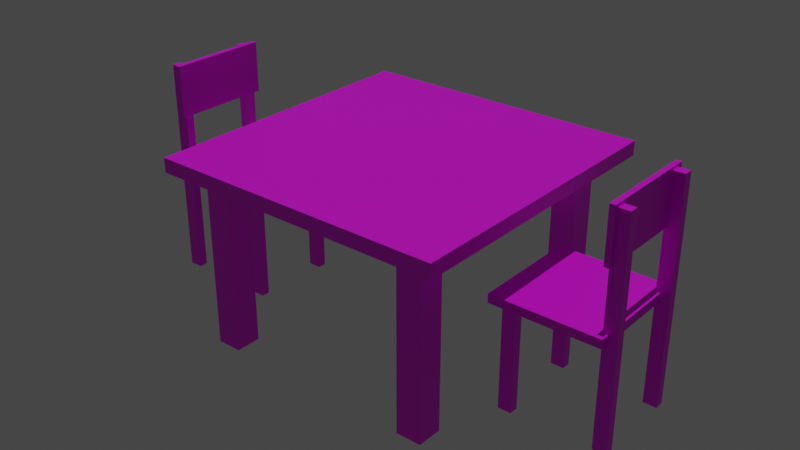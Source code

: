 # Source: background.blend  (saved by Blender 3.3.6; exported with 4.5.12 LTS)
import bpy
from mathutils import Matrix  # noqa: F401  (used for matrix-valued properties, if any)

bpy.ops.wm.read_factory_settings(use_empty=True)
scene = bpy.context.scene
scene.name = 'Scene'

# ---- collections
col_collection = bpy.data.collections.new('Collection'); scene.collection.children.link(col_collection)

# ---- images (referenced by path relative to the original .blend; pixels are not part of the script)
import os
ASSET_DIR = os.environ.get("B2B_ASSET_DIR", "")  # directory of the original .blend (textures are referenced by path, not embedded)
HERE = os.path.dirname(os.path.abspath(__file__))  # packed textures are extracted next to this script under _unpacked/

def load_image(name, relpath, width, height, colorspace="sRGB"):
    """Load a texture the original file referenced (path relative to the .blend, or extracted next to this script)."""
    p = next((c for c in (os.path.join(HERE, relpath), os.path.join(ASSET_DIR, relpath)) if relpath and os.path.exists(c)), "")
    if p:
        img = bpy.data.images.load(p, check_existing=True)
        img.name = name
    else:  # same state as the original file: an image datablock whose file is absent (Cycles renders it pink)
        img = bpy.data.images.new(name, width, height)
        img.source = "FILE"
        img.filepath = "//" + (relpath or name)
    img.colorspace_settings.name = colorspace
    return img
img_drveni_stol_jpg = load_image('drveni stol.jpg', 'drveni stol.jpg', 1024, 1024, 'sRGB')

# ---- materials (node trees are filled in below, after node groups)
mat_material_002 = bpy.data.materials.new('Material.002')
mat_material_002.use_transparent_shadow = False

# ---- material node trees
mat_material_002.use_nodes = True; mat_material_002.node_tree.nodes.clear()
_N = mat_material_002.node_tree.nodes; _L = mat_material_002.node_tree.links
n0 = _N.new('ShaderNodeBsdfPrincipled'); n0.name = 'Principled BSDF'; n0.location = (10, 300)
n0.distribution = 'GGX'
n0.subsurface_method = 'RANDOM_WALK_SKIN'
n0.inputs[3].default_value = 1.45
n0.inputs[27].default_value = (0.0, 0.0, 0.0, 1.0)
n0.inputs[28].default_value = 1.0
n1 = _N.new('ShaderNodeOutputMaterial'); n1.name = 'Material Output'; n1.location = (300, 300)
n2 = _N.new('ShaderNodeTexImage'); n2.name = 'Image Texture'; n2.location = (-280, 270)
n2.image = img_drveni_stol_jpg
_L.new(n0.outputs[0], n1.inputs[0])
_L.new(n2.outputs[0], n0.inputs[0])
n1.is_active_output = True

# ---- world
world_world = bpy.data.worlds.new('World'); scene.world = world_world
world_world.use_nodes = True; world_world.node_tree.nodes.clear()
_N = world_world.node_tree.nodes; _L = world_world.node_tree.links
n0 = _N.new('ShaderNodeOutputWorld'); n0.name = 'World Output'; n0.location = (300, 300)
n1 = _N.new('ShaderNodeBackground'); n1.name = 'Background'; n1.location = (10, 300)
n1.inputs[0].default_value = (0.05088, 0.05088, 0.05088, 1.0)
_L.new(n1.outputs[0], n0.inputs[0])
n0.is_active_output = True
world_world.color = (0.05088, 0.05088, 0.05088)
world_world.use_sun_shadow = False
world_world.sun_shadow_jitter_overblur = 0.0

# ---- lights
light_sun = bpy.data.lights.new('Sun', 'SUN')
light_sun.transmission_factor = 0.0
light_sun.energy = 1.0
light_sun.shadow_soft_size = 0.125

# ---- meshes
me_cube_001 = bpy.data.meshes.new('Cube.001')
me_cube_001.from_pydata([(-1.0, -1.0, -1.0), (-1.0, -1.0, 1.0), (-1.0, 1.0, -1.0), (-1.0, 1.0, 1.0), (1.0, -1.0, -1.0), (1.0, -1.0, 1.0), (1.0, 1.0, -1.0), (1.0, 1.0, 1.0)], [], [(0, 1, 3, 2), (2, 3, 7, 6), (6, 7, 5, 4), (4, 5, 1, 0), (2, 6, 4, 0), (7, 3, 1, 5)])
_uv = me_cube_001.uv_layers.new(name='UVMap')
_uv.uv.foreach_set('vector', [0.6632, 0.8351, 0.5782, 0.8351, 0.5782, 0.3575, 0.6632, 0.3575, 0.2382, 0.8351, 0.1532, 0.8351, 0.1532, 0.3575, 0.2382, 0.3575, 0.3232, 0.8351, 0.2382, 0.8351, 0.2382, 0.3575, 0.3232, 0.3575, 0.4082, 0.8351, 0.3232, 0.8351, 0.3232, 0.3575, 0.4082, 0.3575, 0.4932, 0.3575, 0.4932, 0.8351, 0.4082, 0.8351, 0.4082, 0.3575, 0.5782, 0.3575, 0.5782, 0.8351, 0.4932, 0.8351, 0.4932, 0.3575])
me_cube_001.materials.append(mat_material_002)
me_cube_001.update()
me_cube_002 = bpy.data.meshes.new('Cube.002')
me_cube_002.from_pydata([(-1.0, -1.0, -1.0), (-1.0, -1.0, 1.0), (-1.0, 1.0, -1.0), (-1.0, 1.0, 1.0), (1.0, -1.0, -1.0), (1.0, -1.0, 1.0), (1.0, 1.0, -1.0), (1.0, 1.0, 1.0)], [], [(0, 1, 3, 2), (2, 3, 7, 6), (6, 7, 5, 4), (4, 5, 1, 0), (2, 6, 4, 0), (7, 3, 1, 5)])
_uv = me_cube_002.uv_layers.new(name='UVMap')
_uv.uv.foreach_set('vector', [0.355, 0.4063, 0.4614, 0.4063, 0.4614, 0.5127, 0.355, 0.5127, 0.355, 0.5127, 0.4614, 0.5127, 0.4614, 0.6191, 0.355, 0.6191, 0.355, 0.6191, 0.4614, 0.6191, 0.4614, 0.7254, 0.355, 0.7254, 0.355, 0.7254, 0.4614, 0.7254, 0.4614, 0.8318, 0.355, 0.8318, 0.2487, 0.6191, 0.355, 0.6191, 0.355, 0.7254, 0.2487, 0.7254, 0.4614, 0.6191, 0.5678, 0.6191, 0.5678, 0.7254, 0.4614, 0.7254])
me_cube_002.materials.append(mat_material_002)
me_cube_002.update()
me_cube_003 = bpy.data.meshes.new('Cube.003')
me_cube_003.from_pydata([(-1.0, -1.0, -1.0), (-1.0, -1.0, 1.0), (-1.0, 1.0, -1.0), (-1.0, 1.0, 1.0), (1.0, -1.0, -1.0), (1.0, -1.0, 1.0), (1.0, 1.0, -1.0), (1.0, 1.0, 1.0)], [], [(0, 1, 3, 2), (2, 3, 7, 6), (6, 7, 5, 4), (4, 5, 1, 0), (2, 6, 4, 0), (7, 3, 1, 5)])
_uv = me_cube_003.uv_layers.new(name='UVMap')
_uv.uv.foreach_set('vector', [0.3853, 0.444, 0.4783, 0.444, 0.4783, 0.537, 0.3853, 0.537, 0.3853, 0.537, 0.4783, 0.537, 0.4783, 0.6301, 0.3853, 0.6301, 0.3853, 0.6301, 0.4783, 0.6301, 0.4783, 0.7231, 0.3853, 0.7231, 0.3853, 0.7231, 0.4783, 0.7231, 0.4783, 0.8162, 0.3853, 0.8162, 0.2922, 0.6301, 0.3853, 0.6301, 0.3853, 0.7231, 0.2922, 0.7231, 0.4783, 0.6301, 0.5714, 0.6301, 0.5714, 0.7231, 0.4783, 0.7231])
me_cube_003.materials.append(mat_material_002)
me_cube_003.update()
me_cube_004 = bpy.data.meshes.new('Cube.004')
me_cube_004.from_pydata([(-1.0, -1.0, -1.0), (-1.0, -1.0, 1.0), (-1.0, 1.0, -1.0), (-1.0, 1.0, 1.0), (1.0, -1.0, -1.0), (1.0, -1.0, 1.0), (1.0, 1.0, -1.0), (1.0, 1.0, 1.0)], [], [(0, 1, 3, 2), (2, 3, 7, 6), (6, 7, 5, 4), (4, 5, 1, 0), (2, 6, 4, 0), (7, 3, 1, 5)])
_uv = me_cube_004.uv_layers.new(name='UVMap')
_uv.uv.foreach_set('vector', [0.3859, 0.4075, 0.4752, 0.4075, 0.4752, 0.4968, 0.3859, 0.4968, 0.3859, 0.4968, 0.4752, 0.4968, 0.4752, 0.586, 0.3859, 0.586, 0.3859, 0.586, 0.4752, 0.586, 0.4752, 0.6752, 0.3859, 0.6752, 0.3859, 0.6752, 0.4752, 0.6752, 0.4752, 0.7644, 0.3859, 0.7644, 0.2967, 0.586, 0.3859, 0.586, 0.3859, 0.6752, 0.2967, 0.6752, 0.4752, 0.586, 0.5644, 0.586, 0.5644, 0.6752, 0.4752, 0.6752])
me_cube_004.materials.append(mat_material_002)
me_cube_004.update()
me_cube_005 = bpy.data.meshes.new('Cube.005')
me_cube_005.from_pydata([(-1.0, -1.0, -1.0), (-1.0, -1.0, 1.0), (-1.0, 1.0, -1.0), (-1.0, 1.0, 1.0), (1.0, -1.0, -1.0), (1.0, -1.0, 1.0), (1.0, 1.0, -1.0), (1.0, 1.0, 1.0)], [], [(0, 1, 3, 2), (2, 3, 7, 6), (6, 7, 5, 4), (4, 5, 1, 0), (2, 6, 4, 0), (7, 3, 1, 5)])
_uv = me_cube_005.uv_layers.new(name='UVMap')
_uv.uv.foreach_set('vector', [0.3726, 0.3896, 0.4686, 0.3896, 0.4686, 0.4856, 0.3726, 0.4856, 0.3726, 0.4856, 0.4686, 0.4856, 0.4686, 0.5816, 0.3726, 0.5816, 0.3726, 0.5816, 0.4686, 0.5816, 0.4686, 0.6776, 0.3726, 0.6776, 0.3726, 0.6776, 0.4686, 0.6776, 0.4686, 0.7735, 0.3726, 0.7735, 0.2767, 0.5816, 0.3726, 0.5816, 0.3726, 0.6776, 0.2767, 0.6776, 0.4686, 0.5816, 0.5646, 0.5816, 0.5646, 0.6776, 0.4686, 0.6776])
me_cube_005.materials.append(mat_material_002)
me_cube_005.update()
me_cube_007 = bpy.data.meshes.new('Cube.007')
me_cube_007.from_pydata([(-1.0, -1.0, -1.0), (-1.0, -1.0, 1.0), (-1.0, 1.0, -1.0), (-1.0, 1.0, 1.0), (1.0, -1.0, -1.0), (1.0, -1.0, 1.0), (1.0, 1.0, -1.0), (1.0, 1.0, 1.0)], [], [(0, 1, 3, 2), (2, 3, 7, 6), (6, 7, 5, 4), (4, 5, 1, 0), (2, 6, 4, 0), (7, 3, 1, 5)])
_uv = me_cube_007.uv_layers.new(name='UVMap')
_uv.uv.foreach_set('vector', [0.271, 0.3671, 0.3793, 0.3671, 0.3793, 0.4754, 0.271, 0.4754, 0.271, 0.4754, 0.3793, 0.4754, 0.3793, 0.5838, 0.271, 0.5838, 0.271, 0.5838, 0.3793, 0.5838, 0.3793, 0.6921, 0.271, 0.6921, 0.271, 0.6921, 0.3793, 0.6921, 0.3793, 0.8005, 0.271, 0.8005, 0.1626, 0.5838, 0.271, 0.5838, 0.271, 0.6921, 0.1626, 0.6921, 0.3793, 0.5838, 0.4877, 0.5838, 0.4877, 0.6921, 0.3793, 0.6921])
me_cube_007.materials.append(mat_material_002)
me_cube_007.update()
me_cube_008 = bpy.data.meshes.new('Cube.008')
me_cube_008.from_pydata([(-1.0, -1.0, -1.0), (-1.0, -1.0, 1.0), (-1.0, 1.0, -1.0), (-1.0, 1.0, 1.0), (1.0, -1.0, -1.0), (1.0, -1.0, 1.0), (1.0, 1.0, -1.0), (1.0, 1.0, 1.0)], [], [(0, 1, 3, 2), (2, 3, 7, 6), (6, 7, 5, 4), (4, 5, 1, 0), (2, 6, 4, 0), (7, 3, 1, 5)])
_uv = me_cube_008.uv_layers.new(name='UVMap')
_uv.uv.foreach_set('vector', [0.3053, 0.8292, 0.5211, 0.8292, 0.5211, 0.6128, 0.3053, 0.6128, 0.3053, 0.6128, 0.5211, 0.6128, 0.5211, 0.3986, 0.3053, 0.3986, 0.3053, 0.3986, 0.5211, 0.3986, 0.5211, 0.6143, 0.3053, 0.6143, 0.3053, 0.6143, 0.5211, 0.6143, 0.5211, 0.83, 0.3053, 0.83, 0.0896, 0.3986, 0.3053, 0.3986, 0.3053, 0.6143, 0.0896, 0.6143, 0.5211, 0.3986, 0.7368, 0.3986, 0.7368, 0.6143, 0.5211, 0.6143])
me_cube_008.materials.append(mat_material_002)
me_cube_008.update()
me_cube_009 = bpy.data.meshes.new('Cube.009')
me_cube_009.from_pydata([(-1.0, -1.0, -1.0), (-1.0, -1.0, 1.0), (-1.0, 1.0, -1.0), (-1.0, 1.0, 1.0), (1.0, -1.0, -1.0), (1.0, -1.0, 1.0), (1.0, 1.0, -1.0), (1.0, 1.0, 1.0)], [], [(0, 1, 3, 2), (2, 3, 7, 6), (6, 7, 5, 4), (4, 5, 1, 0), (2, 6, 4, 0), (7, 3, 1, 5)])
_uv = me_cube_009.uv_layers.new(name='UVMap')
_uv.uv.foreach_set('vector', [0.3524, 0.3804, 0.4541, 0.3804, 0.4541, 0.4821, 0.3524, 0.4821, 0.3524, 0.4821, 0.4541, 0.4821, 0.4541, 0.5838, 0.3524, 0.5838, 0.3524, 0.5838, 0.4541, 0.5838, 0.4541, 0.6855, 0.3524, 0.6855, 0.3524, 0.6855, 0.4541, 0.6855, 0.4541, 0.7872, 0.3524, 0.7872, 0.2507, 0.5838, 0.3524, 0.5838, 0.3524, 0.6855, 0.2507, 0.6855, 0.4541, 0.5838, 0.5558, 0.5838, 0.5558, 0.6855, 0.4541, 0.6855])
me_cube_009.materials.append(mat_material_002)
me_cube_009.update()
me_cube_010 = bpy.data.meshes.new('Cube.010')
me_cube_010.from_pydata([(-1.0, -1.0, -1.0), (-1.0, -1.0, 1.0), (-1.0, 1.0, -1.0), (-1.0, 1.0, 1.0), (1.0, -1.0, -1.0), (1.0, -1.0, 1.0), (1.0, 1.0, -1.0), (1.0, 1.0, 1.0)], [], [(0, 1, 3, 2), (2, 3, 7, 6), (6, 7, 5, 4), (4, 5, 1, 0), (2, 6, 4, 0), (7, 3, 1, 5)])
_uv = me_cube_010.uv_layers.new(name='UVMap')
_uv.uv.foreach_set('vector', [0.4143, 0.3632, 0.5312, 0.3632, 0.5312, 0.4801, 0.4143, 0.4801, 0.4143, 0.4801, 0.5312, 0.4801, 0.5312, 0.597, 0.4143, 0.597, 0.4143, 0.597, 0.5312, 0.597, 0.5312, 0.7139, 0.4143, 0.7139, 0.4143, 0.7139, 0.5312, 0.7139, 0.5312, 0.8308, 0.4143, 0.8308, 0.2974, 0.597, 0.4143, 0.597, 0.4143, 0.7139, 0.2974, 0.7139, 0.5312, 0.597, 0.6481, 0.597, 0.6481, 0.7139, 0.5312, 0.7139])
me_cube_010.materials.append(mat_material_002)
me_cube_010.update()
me_cube_011 = bpy.data.meshes.new('Cube.011')
me_cube_011.from_pydata([(-1.0, -1.0, -1.0), (-1.0, -1.0, 1.0), (-1.0, 1.0, -1.0), (-1.0, 1.0, 1.0), (1.0, -1.0, -1.0), (1.0, -1.0, 1.0), (1.0, 1.0, -1.0), (1.0, 1.0, 1.0)], [], [(0, 1, 3, 2), (2, 3, 7, 6), (6, 7, 5, 4), (4, 5, 1, 0), (2, 6, 4, 0), (7, 3, 1, 5)])
_uv = me_cube_011.uv_layers.new(name='UVMap')
_uv.uv.foreach_set('vector', [0.443, 0.4038, 0.5396, 0.4038, 0.5396, 0.5004, 0.443, 0.5004, 0.443, 0.5004, 0.5396, 0.5004, 0.5396, 0.597, 0.443, 0.597, 0.443, 0.597, 0.5396, 0.597, 0.5396, 0.6936, 0.443, 0.6936, 0.443, 0.6936, 0.5396, 0.6936, 0.5396, 0.7902, 0.443, 0.7902, 0.3464, 0.597, 0.443, 0.597, 0.443, 0.6936, 0.3464, 0.6936, 0.5396, 0.597, 0.6362, 0.597, 0.6362, 0.6936, 0.5396, 0.6936])
me_cube_011.materials.append(mat_material_002)
me_cube_011.update()
me_cube_012 = bpy.data.meshes.new('Cube.012')
me_cube_012.from_pydata([(-1.0, -1.0, -1.0), (-1.0, -1.0, 1.0), (-1.0, 1.0, -1.0), (-1.0, 1.0, 1.0), (1.0, -1.0, -1.0), (1.0, -1.0, 1.0), (1.0, 1.0, -1.0), (1.0, 1.0, 1.0)], [], [(0, 1, 3, 2), (2, 3, 7, 6), (6, 7, 5, 4), (4, 5, 1, 0), (2, 6, 4, 0), (7, 3, 1, 5)])
_uv = me_cube_012.uv_layers.new(name='UVMap')
_uv.uv.foreach_set('vector', [0.35, 0.3667, 0.4541, 0.3667, 0.4541, 0.4709, 0.35, 0.4709, 0.35, 0.4709, 0.4541, 0.4709, 0.4541, 0.575, 0.35, 0.575, 0.35, 0.575, 0.4541, 0.575, 0.4541, 0.6791, 0.35, 0.6791, 0.35, 0.6791, 0.4541, 0.6791, 0.4541, 0.7832, 0.35, 0.7832, 0.2459, 0.575, 0.35, 0.575, 0.35, 0.6791, 0.2459, 0.6791, 0.4541, 0.575, 0.5582, 0.575, 0.5582, 0.6791, 0.4541, 0.6791])
me_cube_012.materials.append(mat_material_002)
me_cube_012.update()
me_cube_014 = bpy.data.meshes.new('Cube.014')
me_cube_014.from_pydata([(-1.0, -1.0, -1.0), (-1.0, -1.0, 1.0), (-1.0, 1.0, -1.0), (-1.0, 1.0, 1.0), (1.0, -1.0, -1.0), (1.0, -1.0, 1.0), (1.0, 1.0, -1.0), (1.0, 1.0, 1.0)], [], [(0, 1, 3, 2), (2, 3, 7, 6), (6, 7, 5, 4), (4, 5, 1, 0), (2, 6, 4, 0), (7, 3, 1, 5)])
_uv = me_cube_014.uv_layers.new(name='UVMap')
_uv.uv.foreach_set('vector', [0.1758, 0.3575, 0.2934, 0.3575, 0.2934, 0.4751, 0.1758, 0.4751, 0.1758, 0.4751, 0.2934, 0.4751, 0.2934, 0.5926, 0.1758, 0.5926, 0.1758, 0.5926, 0.2934, 0.5926, 0.2934, 0.7101, 0.1758, 0.7101, 0.1758, 0.7101, 0.2934, 0.7101, 0.2934, 0.8277, 0.1758, 0.8277, 0.05828, 0.5926, 0.1758, 0.5926, 0.1758, 0.7101, 0.05828, 0.7101, 0.2934, 0.5926, 0.4109, 0.5926, 0.4109, 0.7101, 0.2934, 0.7101])
me_cube_014.materials.append(mat_material_002)
me_cube_014.update()
me_cube_015 = bpy.data.meshes.new('Cube.015')
me_cube_015.from_pydata([(-1.0, -1.0, -1.0), (-1.0, -1.0, 1.0), (-1.0, 1.0, -1.0), (-1.0, 1.0, 1.0), (1.0, -1.0, -1.0), (1.0, -1.0, 1.0), (1.0, 1.0, -1.0), (1.0, 1.0, 1.0)], [], [(0, 1, 3, 2), (2, 3, 7, 6), (6, 7, 5, 4), (4, 5, 1, 0), (2, 6, 4, 0), (7, 3, 1, 5)])
_uv = me_cube_015.uv_layers.new(name='UVMap')
_uv.uv.foreach_set('vector', [0.5264, 0.3664, 0.6373, 0.3664, 0.6373, 0.4773, 0.5264, 0.4773, 0.5264, 0.4773, 0.6373, 0.4773, 0.6373, 0.5882, 0.5264, 0.5882, 0.5264, 0.5882, 0.6373, 0.5882, 0.6373, 0.6991, 0.5264, 0.6991, 0.5264, 0.6991, 0.6373, 0.6991, 0.6373, 0.81, 0.5264, 0.81, 0.4155, 0.5882, 0.5264, 0.5882, 0.5264, 0.6991, 0.4155, 0.6991, 0.6373, 0.5882, 0.7482, 0.5882, 0.7482, 0.6991, 0.6373, 0.6991])
me_cube_015.materials.append(mat_material_002)
me_cube_015.update()
me_cube_016 = bpy.data.meshes.new('Cube.016')
me_cube_016.from_pydata([(-1.0, -1.0, -1.0), (-1.0, -1.0, 1.0), (-1.0, 1.0, -1.0), (-1.0, 1.0, 1.0), (1.0, -1.0, -1.0), (1.0, -1.0, 1.0), (1.0, 1.0, -1.0), (1.0, 1.0, 1.0)], [], [(0, 1, 3, 2), (2, 3, 7, 6), (6, 7, 5, 4), (4, 5, 1, 0), (2, 6, 4, 0), (7, 3, 1, 5)])
_uv = me_cube_016.uv_layers.new(name='UVMap')
_uv.uv.foreach_set('vector', [0.1634, 0.4182, 0.2562, 0.4182, 0.2562, 0.5109, 0.1634, 0.5109, 0.1634, 0.5109, 0.2562, 0.5109, 0.2562, 0.6036, 0.1634, 0.6036, 0.1634, 0.6036, 0.2562, 0.6036, 0.2562, 0.6963, 0.1634, 0.6963, 0.1634, 0.6963, 0.2562, 0.6963, 0.2562, 0.7891, 0.1634, 0.7891, 0.07073, 0.6036, 0.1634, 0.6036, 0.1634, 0.6963, 0.07073, 0.6963, 0.2562, 0.6036, 0.3489, 0.6036, 0.3489, 0.6963, 0.2562, 0.6963])
me_cube_016.materials.append(mat_material_002)
me_cube_016.update()
me_cube_017 = bpy.data.meshes.new('Cube.017')
me_cube_017.from_pydata([(-1.0, -1.0, -1.0), (-1.0, -1.0, 1.0), (-1.0, 1.0, -1.0), (-1.0, 1.0, 1.0), (1.0, -1.0, -1.0), (1.0, -1.0, 1.0), (1.0, 1.0, -1.0), (1.0, 1.0, 1.0)], [], [(0, 1, 3, 2), (2, 3, 7, 6), (6, 7, 5, 4), (4, 5, 1, 0), (2, 6, 4, 0), (7, 3, 1, 5)])
_uv = me_cube_017.uv_layers.new(name='UVMap')
_uv.uv.foreach_set('vector', [0.4048, 0.4219, 0.4935, 0.4219, 0.4935, 0.5106, 0.4048, 0.5106, 0.4048, 0.5106, 0.4935, 0.5106, 0.4935, 0.5992, 0.4048, 0.5992, 0.4048, 0.5992, 0.4935, 0.5992, 0.4935, 0.6878, 0.4048, 0.6878, 0.4048, 0.6878, 0.4935, 0.6878, 0.4935, 0.7765, 0.4048, 0.7765, 0.3162, 0.5992, 0.4048, 0.5992, 0.4048, 0.6878, 0.3162, 0.6878, 0.4935, 0.5992, 0.5821, 0.5992, 0.5821, 0.6878, 0.4935, 0.6878])
me_cube_017.materials.append(mat_material_002)
me_cube_017.update()
me_cube_018 = bpy.data.meshes.new('Cube.018')
me_cube_018.from_pydata([(-1.0, -1.0, -1.0), (-1.0, -1.0, 1.0), (-1.0, 1.0, -1.0), (-1.0, 1.0, 1.0), (1.0, -1.0, -1.0), (1.0, -1.0, 1.0), (1.0, 1.0, -1.0), (1.0, 1.0, 1.0)], [], [(0, 1, 3, 2), (2, 3, 7, 6), (6, 7, 5, 4), (4, 5, 1, 0), (2, 6, 4, 0), (7, 3, 1, 5)])
_uv = me_cube_018.uv_layers.new(name='UVMap')
_uv.uv.foreach_set('vector', [0.3896, 0.4113, 0.4814, 0.4113, 0.4814, 0.5031, 0.3896, 0.5031, 0.3896, 0.5031, 0.4814, 0.5031, 0.4814, 0.5948, 0.3896, 0.5948, 0.3896, 0.5948, 0.4814, 0.5948, 0.4814, 0.6866, 0.3896, 0.6866, 0.3896, 0.6866, 0.4814, 0.6866, 0.4814, 0.7783, 0.3896, 0.7783, 0.2979, 0.5948, 0.3896, 0.5948, 0.3896, 0.6866, 0.2979, 0.6866, 0.4814, 0.5948, 0.5731, 0.5948, 0.5731, 0.6866, 0.4814, 0.6866])
me_cube_018.materials.append(mat_material_002)
me_cube_018.update()
me_cube_019 = bpy.data.meshes.new('Cube.019')
me_cube_019.from_pydata([(-1.0, -1.0, -1.0), (-1.0, -1.0, 1.0), (-1.0, 1.0, -1.0), (-1.0, 1.0, 1.0), (1.0, -1.0, -1.0), (1.0, -1.0, 1.0), (1.0, 1.0, -1.0), (1.0, 1.0, 1.0)], [], [(0, 1, 3, 2), (2, 3, 7, 6), (6, 7, 5, 4), (4, 5, 1, 0), (2, 6, 4, 0), (7, 3, 1, 5)])
_uv = me_cube_019.uv_layers.new(name='UVMap')
_uv.uv.foreach_set('vector', [0.3815, 0.3853, 0.4796, 0.3853, 0.4796, 0.4834, 0.3815, 0.4834, 0.3815, 0.4834, 0.4796, 0.4834, 0.4796, 0.5816, 0.3815, 0.5816, 0.3815, 0.5816, 0.4796, 0.5816, 0.4796, 0.6797, 0.3815, 0.6797, 0.3815, 0.6797, 0.4796, 0.6797, 0.4796, 0.7779, 0.3815, 0.7779, 0.2833, 0.5816, 0.3815, 0.5816, 0.3815, 0.6797, 0.2833, 0.6797, 0.4796, 0.5816, 0.5778, 0.5816, 0.5778, 0.6797, 0.4796, 0.6797])
me_cube_019.materials.append(mat_material_002)
me_cube_019.update()

# ---- objects
ob_stol = bpy.data.objects.new('stol', me_cube_001)
ob_cube_001 = bpy.data.objects.new('Cube.001', me_cube_002)
ob_cube_002 = bpy.data.objects.new('Cube.002', me_cube_003)
ob_cube_003 = bpy.data.objects.new('Cube.003', me_cube_004)
ob_cube_004 = bpy.data.objects.new('Cube.004', me_cube_005)
ob_stolica1 = bpy.data.objects.new('stolica1', me_cube_007)
ob_cube_006 = bpy.data.objects.new('Cube.006', me_cube_008)
ob_cube_007 = bpy.data.objects.new('Cube.007', me_cube_009)
ob_cube_008 = bpy.data.objects.new('Cube.008', me_cube_010)
ob_cube_009 = bpy.data.objects.new('Cube.009', me_cube_011)
ob_cube_010 = bpy.data.objects.new('Cube.010', me_cube_012)
ob_stolica2 = bpy.data.objects.new('stolica2', me_cube_014)
ob_cube_005 = bpy.data.objects.new('Cube.005', me_cube_015)
ob_cube_011 = bpy.data.objects.new('Cube.011', me_cube_016)
ob_cube_012 = bpy.data.objects.new('Cube.012', me_cube_017)
ob_cube_013 = bpy.data.objects.new('Cube.013', me_cube_018)
ob_cube_014 = bpy.data.objects.new('Cube.014', me_cube_019)
ob_sun = bpy.data.objects.new('Sun', light_sun)

# ---- transforms, parenting, visibility, modifiers, constraints
ob_stol.location = (0.0, -1.651, 0.0)
ob_stol.scale = (1.901, 1.901, 0.09179)
ob_cube_001.parent = ob_stol
ob_cube_001.matrix_parent_inverse = Matrix(((0.526, -0.0, 0.0, -0.0), (-0.0, 0.526, -0.0, 0.0), (0.0, -0.0, 10.89, -0.0), (-0.0, 0.0, -0.0, 1.0)))
ob_cube_001.location = (-1.388, -1.451, -1.182)
ob_cube_001.scale = (0.1617, 0.1643, 1.155)
ob_cube_002.parent = ob_stol
ob_cube_002.matrix_parent_inverse = Matrix(((0.526, -0.0, 0.0, -0.0), (-0.0, 0.526, -0.0, 0.0), (0.0, -0.0, 10.89, -0.0), (-0.0, 0.0, -0.0, 1.0)))
ob_cube_002.location = (1.415, 1.39, -1.182)
ob_cube_002.scale = (0.1617, 0.1643, 1.155)
ob_cube_003.parent = ob_stol
ob_cube_003.matrix_parent_inverse = Matrix(((0.526, -0.0, 0.0, -0.0), (-0.0, 0.526, -0.0, 0.0), (0.0, -0.0, 10.89, -0.0), (-0.0, 0.0, -0.0, 1.0)))
ob_cube_003.location = (1.415, -1.46, -1.182)
ob_cube_003.scale = (0.1617, 0.1643, 1.155)
ob_cube_004.parent = ob_stol
ob_cube_004.matrix_parent_inverse = Matrix(((0.526, -0.0, 0.0, -0.0), (-0.0, 0.526, -0.0, 0.0), (0.0, -0.0, 10.89, -0.0), (-0.0, 0.0, -0.0, 1.0)))
ob_cube_004.location = (-1.388, 1.381, -1.182)
ob_cube_004.scale = (0.1617, 0.1643, 1.155)
ob_stolica1.location = (-2.491, -1.609, -0.9446)
ob_stolica1.scale = (0.6926, 0.6926, 0.05654)
ob_cube_006.parent = ob_stolica1
ob_cube_006.matrix_parent_inverse = Matrix(((1.0, -0.0, 0.0, 3.209), (-0.0, 1.0, -0.0, 1.606), (-0.0, 0.0, 12.25, -25.75), (-0.0, 0.0, -0.0, 1.0)))
ob_cube_006.location = (-2.509, -0.8384, 1.062)
ob_cube_006.scale = (0.1252, 0.08192, 1.0)
ob_cube_007.parent = ob_stolica1
ob_cube_007.matrix_parent_inverse = Matrix(((1.0, -0.0, 0.0, 3.209), (-0.0, 1.0, -0.0, 1.606), (-0.0, 0.0, 12.25, -25.75), (-0.0, 0.0, -0.0, 1.0)))
ob_cube_007.location = (-2.505, -2.38, 1.111)
ob_cube_007.scale = (0.1252, 0.08192, 1.0)
ob_cube_008.parent = ob_stolica1
ob_cube_008.matrix_parent_inverse = Matrix(((1.0, -0.0, 0.0, 3.209), (-0.0, 1.0, -0.0, 1.606), (-0.0, 0.0, 12.25, -25.75), (-0.0, 0.0, -0.0, 1.0)))
ob_cube_008.location = (-4.254, -2.38, 2.169)
ob_cube_008.scale = (0.1252, 0.08192, 2.049)
ob_cube_009.parent = ob_stolica1
ob_cube_009.matrix_parent_inverse = Matrix(((1.0, -0.0, 0.0, 3.209), (-0.0, 1.0, -0.0, 1.606), (-0.0, 0.0, 12.25, -25.75), (-0.0, 0.0, -0.0, 1.0)))
ob_cube_009.location = (-4.243, -0.8478, 2.156)
ob_cube_009.scale = (0.1252, 0.08192, 2.049)
ob_cube_010.parent = ob_stolica1
ob_cube_010.matrix_parent_inverse = Matrix(((1.0, -0.0, 0.0, 3.209), (-0.0, 1.0, -0.0, 1.606), (-0.0, 0.0, 12.25, -25.75), (-0.0, 0.0, -0.0, 1.0)))
ob_cube_010.location = (-4.12, -1.627, 3.775)
ob_cube_010.scale = (0.04876, 0.9385, 0.4903)
ob_stolica2.location = (2.386, -1.609, -0.9332)
ob_stolica2.rotation_euler = (-0.003123, -1.397e-05, 3.137)
ob_stolica2.scale = (0.6926, 0.6926, 0.05654)
ob_cube_005.parent = ob_stolica2
ob_cube_005.matrix_parent_inverse = Matrix(((1.0, -0.0, 0.0, 3.209), (-0.0, 1.0, -0.0, 1.606), (-0.0, 0.0, 12.25, -25.75), (-0.0, 0.0, -0.0, 1.0)))
ob_cube_005.location = (-4.12, -1.627, 3.775)
ob_cube_005.scale = (0.04876, 0.9385, 0.4903)
ob_cube_011.parent = ob_stolica2
ob_cube_011.matrix_parent_inverse = Matrix(((1.0, -0.0, 0.0, 3.209), (-0.0, 1.0, -0.0, 1.606), (-0.0, 0.0, 12.25, -25.75), (-0.0, 0.0, -0.0, 1.0)))
ob_cube_011.location = (-4.243, -0.8478, 2.156)
ob_cube_011.scale = (0.1252, 0.08192, 2.049)
ob_cube_012.parent = ob_stolica2
ob_cube_012.matrix_parent_inverse = Matrix(((1.0, -0.0, 0.0, 3.209), (-0.0, 1.0, -0.0, 1.606), (-0.0, 0.0, 12.25, -25.75), (-0.0, 0.0, -0.0, 1.0)))
ob_cube_012.location = (-4.254, -2.38, 2.169)
ob_cube_012.scale = (0.1252, 0.08192, 2.049)
ob_cube_013.parent = ob_stolica2
ob_cube_013.matrix_parent_inverse = Matrix(((1.0, -0.0, 0.0, 3.209), (-0.0, 1.0, -0.0, 1.606), (-0.0, 0.0, 12.25, -25.75), (-0.0, 0.0, -0.0, 1.0)))
ob_cube_013.location = (-2.505, -2.38, 1.111)
ob_cube_013.scale = (0.1252, 0.08192, 1.0)
ob_cube_014.parent = ob_stolica2
ob_cube_014.matrix_parent_inverse = Matrix(((1.0, -0.0, 0.0, 3.209), (-0.0, 1.0, -0.0, 1.606), (-0.0, 0.0, 12.25, -25.75), (-0.0, 0.0, -0.0, 1.0)))
ob_cube_014.location = (-2.509, -0.8384, 1.062)
ob_cube_014.scale = (0.1252, 0.08192, 1.0)
ob_sun.location = (-0.09349, -1.81, 5.259)

# ---- collection membership
col_collection.objects.link(ob_stol)
col_collection.objects.link(ob_cube_001)
col_collection.objects.link(ob_cube_002)
col_collection.objects.link(ob_cube_003)
col_collection.objects.link(ob_cube_004)
col_collection.objects.link(ob_stolica1)
col_collection.objects.link(ob_cube_006)
col_collection.objects.link(ob_cube_007)
col_collection.objects.link(ob_cube_008)
col_collection.objects.link(ob_cube_009)
col_collection.objects.link(ob_cube_010)
col_collection.objects.link(ob_stolica2)
col_collection.objects.link(ob_cube_005)
col_collection.objects.link(ob_cube_011)
col_collection.objects.link(ob_cube_012)
col_collection.objects.link(ob_cube_013)
col_collection.objects.link(ob_cube_014)
col_collection.objects.link(ob_sun)

# ---- scene / render settings (as saved in the file)
scene.frame_start = 1; scene.frame_end = 250; scene.frame_set(1)
scene.render.engine = 'BLENDER_EEVEE_NEXT'
scene.cycles.sampling_pattern = 'TABULATED_SOBOL'
scene.cycles.use_light_tree = False
scene.view_settings.view_transform = 'Filmic'
bpy.context.view_layer.update()

# ---- added for rendering (the .blend has no active camera): camera
cam_auto = bpy.data.cameras.new('AutoCamera')
cam_auto.lens = 50.0
cam_auto.sensor_width = 36.0
cam_auto.clip_end = 1000.0
ob_auto_camera = bpy.data.objects.new('AutoCamera', cam_auto)
scene.collection.objects.link(ob_auto_camera)
ob_auto_camera.location = (7.42328, -10.6205, 5.08465)
ob_auto_camera.rotation_euler = (1.09748, -7.21219e-08, 0.694738)
scene.camera = ob_auto_camera
bpy.context.view_layer.update()
